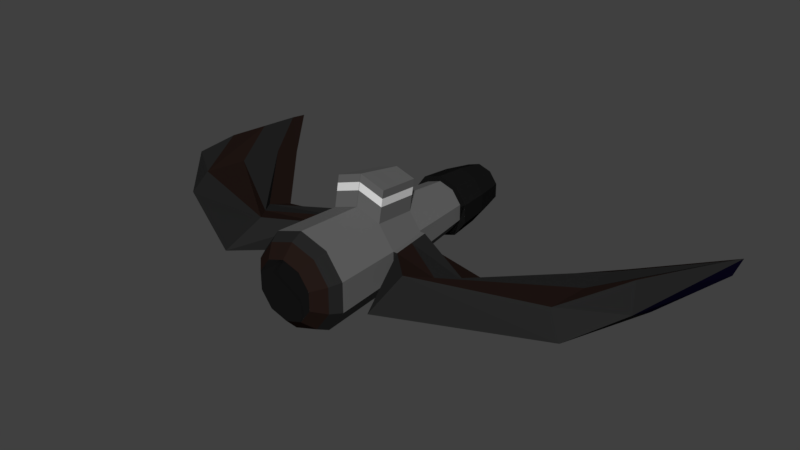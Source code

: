 # Source: player_plane.blend  (saved by Blender 2.92.15; exported with 4.5.12 LTS)
import bpy
from mathutils import Matrix  # noqa: F401  (used for matrix-valued properties, if any)

bpy.ops.wm.read_factory_settings(use_empty=True)
scene = bpy.context.scene
scene.name = 'Scene'

# ---- collections
col_collection_1 = bpy.data.collections.new('Collection 1'); scene.collection.children.link(col_collection_1)

# ---- materials (node trees are filled in below, after node groups)
mat_material_001 = bpy.data.materials.new('Material.001')
mat_material_001.alpha_threshold = 0.0
mat_material_001.roughness = 0.5
mat_material_002 = bpy.data.materials.new('Material.002')
mat_material_002.alpha_threshold = 0.0
mat_material_002.diffuse_color = (0.01885, 0.01885, 0.01885, 1.0)
mat_material_002.roughness = 0.5
mat_material_003 = bpy.data.materials.new('Material.003')
mat_material_003.alpha_threshold = 0.0
mat_material_003.diffuse_color = (0.01739, 0.009821, 0.007996, 1.0)
mat_material_003.roughness = 0.5
mat_material_004 = bpy.data.materials.new('Material.004')
mat_material_004.alpha_threshold = 0.0
mat_material_004.diffuse_color = (0.002206, 0.001556, 0.009018, 1.0)
mat_material_004.roughness = 0.5
mat_material_005 = bpy.data.materials.new('Material.005')
mat_material_005.alpha_threshold = 0.0
mat_material_005.diffuse_color = (0.1282, 0.1282, 0.1282, 1.0)
mat_material_005.roughness = 0.5
mat_material = bpy.data.materials.new('Material')
mat_material.alpha_threshold = 0.0
mat_material.diffuse_color = (0.008076, 0.008076, 0.008076, 1.0)
mat_material.roughness = 0.5
mat_material_006 = bpy.data.materials.new('Material.006')
mat_material_006.alpha_threshold = 0.0
mat_material_006.diffuse_color = (0.04445, 0.01723, 0.007321, 1.0)
mat_material_006.roughness = 0.5
mat_material_008 = bpy.data.materials.new('Material.008')

# ---- material node trees
mat_material_001.use_nodes = True; mat_material_001.node_tree.nodes.clear()
_N = mat_material_001.node_tree.nodes; _L = mat_material_001.node_tree.links
n0 = _N.new('ShaderNodeOutputMaterial'); n0.name = 'Material Output'; n0.location = (300, 300)
n1 = _N.new('ShaderNodeBsdfDiffuse'); n1.name = 'Diffuse BSDF'; n1.location = (10, 300)
_L.new(n1.outputs[0], n0.inputs[0])
n0.is_active_output = True
mat_material_002.use_nodes = True; mat_material_002.node_tree.nodes.clear()
_N = mat_material_002.node_tree.nodes; _L = mat_material_002.node_tree.links
n0 = _N.new('ShaderNodeOutputMaterial'); n0.name = 'Material Output'; n0.location = (300, 300)
n1 = _N.new('ShaderNodeBsdfDiffuse'); n1.name = 'Diffuse BSDF'; n1.location = (10, 300)
n1.inputs[0].default_value = (0.01885, 0.01885, 0.01885, 1.0)
_L.new(n1.outputs[0], n0.inputs[0])
n0.is_active_output = True
mat_material_003.use_nodes = True; mat_material_003.node_tree.nodes.clear()
_N = mat_material_003.node_tree.nodes; _L = mat_material_003.node_tree.links
n0 = _N.new('ShaderNodeOutputMaterial'); n0.name = 'Material Output'; n0.location = (300, 300)
n1 = _N.new('ShaderNodeBsdfDiffuse'); n1.name = 'Diffuse BSDF'; n1.location = (10, 300)
n1.inputs[0].default_value = (0.01739, 0.009821, 0.007996, 1.0)
_L.new(n1.outputs[0], n0.inputs[0])
n0.is_active_output = True
mat_material_004.use_nodes = True; mat_material_004.node_tree.nodes.clear()
_N = mat_material_004.node_tree.nodes; _L = mat_material_004.node_tree.links
n0 = _N.new('ShaderNodeOutputMaterial'); n0.name = 'Material Output'; n0.location = (300, 300)
n1 = _N.new('ShaderNodeBsdfDiffuse'); n1.name = 'Diffuse BSDF'; n1.location = (10, 300)
n1.inputs[0].default_value = (0.002206, 0.001556, 0.009018, 1.0)
_L.new(n1.outputs[0], n0.inputs[0])
n0.is_active_output = True
mat_material_005.use_nodes = True; mat_material_005.node_tree.nodes.clear()
_N = mat_material_005.node_tree.nodes; _L = mat_material_005.node_tree.links
n0 = _N.new('ShaderNodeOutputMaterial'); n0.name = 'Material Output'; n0.location = (300, 300)
n1 = _N.new('ShaderNodeBsdfDiffuse'); n1.name = 'Diffuse BSDF'; n1.location = (10, 300)
n1.inputs[0].default_value = (0.1282, 0.1282, 0.1282, 1.0)
_L.new(n1.outputs[0], n0.inputs[0])
n0.is_active_output = True
mat_material.use_nodes = True; mat_material.node_tree.nodes.clear()
_N = mat_material.node_tree.nodes; _L = mat_material.node_tree.links
n0 = _N.new('ShaderNodeOutputMaterial'); n0.name = 'Material Output'; n0.location = (300, 300)
n1 = _N.new('ShaderNodeBsdfDiffuse'); n1.name = 'Diffuse BSDF'; n1.location = (10, 300)
n1.inputs[0].default_value = (0.008076, 0.008076, 0.008076, 1.0)
_L.new(n1.outputs[0], n0.inputs[0])
n0.is_active_output = True
mat_material_006.use_nodes = True; mat_material_006.node_tree.nodes.clear()
_N = mat_material_006.node_tree.nodes; _L = mat_material_006.node_tree.links
n0 = _N.new('ShaderNodeOutputMaterial'); n0.name = 'Material Output'; n0.location = (300, 300)
n1 = _N.new('ShaderNodeBsdfDiffuse'); n1.name = 'Diffuse BSDF'; n1.location = (10, 300)
n1.inputs[0].default_value = (0.04445, 0.01723, 0.007321, 1.0)
_L.new(n1.outputs[0], n0.inputs[0])
n0.is_active_output = True
mat_material_008.use_nodes = True; mat_material_008.node_tree.nodes.clear()
_N = mat_material_008.node_tree.nodes; _L = mat_material_008.node_tree.links
n0 = _N.new('ShaderNodeBsdfPrincipled'); n0.name = 'Principled BSDF'; n0.location = (10, 300)
n0.distribution = 'GGX'
n0.subsurface_method = 'BURLEY'
n0.inputs[3].default_value = 1.45
n0.inputs[27].default_value = (0.0, 0.0, 0.0, 1.0)
n0.inputs[28].default_value = 1.0
n1 = _N.new('ShaderNodeOutputMaterial'); n1.name = 'Material Output'; n1.location = (300, 300)
_L.new(n0.outputs[0], n1.inputs[0])
n1.is_active_output = True

# ---- world
world_world = bpy.data.worlds.new('World'); scene.world = world_world
world_world.color = (0.05088, 0.05088, 0.05088)
world_world.use_sun_shadow = False
world_world.sun_shadow_jitter_overblur = 0.0
world_world.cycles.sampling_method = 'MANUAL'

# ---- meshes
me_cube = bpy.data.meshes.new('Cube')
me_cube.from_pydata([(4.882, 4.128, 0.8293), (4.564, 2.017, 1.029), (0.8299, 0.724, 0.757), (0.6814, 1.601, 0.8114), (4.778, 4.082, 1.075), (4.284, 2.017, 1.466), (0.8299, 0.7233, 1.246), (0.6814, 1.601, 1.194), (-0.003765, 3.68, 1.393), (-0.003765, -0.08254, 1.773), (0.2208, 3.68, 1.32), (0.4469, -0.08217, 1.627), (0.3595, 3.68, 1.129), (0.7255, -0.08121, 1.244), (0.3595, 3.681, 0.8925), (0.7255, -0.08002, 0.7698), (0.2208, 3.682, 0.7015), (0.4469, -0.07905, 0.3864), (-0.003766, 3.682, 0.6286), (-0.003766, -0.07868, 0.2399), (2.099, 0.8069, 0.8293), (1.501, 0.04727, 0.8549), (2.099, 0.8069, 1.151), (1.501, 0.04727, 1.385), (3.631, 2.522, 0.8293), (3.634, 0.7794, 0.8293), (3.631, 2.522, 1.151), (3.634, 0.7794, 1.332), (4.882, 4.51, 0.975), (4.564, 1.437, 1.246), (0.8299, 0.7236, 1.0), (0.6814, 1.601, 1.0), (2.099, 1.308, 0.975), (1.501, -0.7488, 1.095), (3.899, 0.6187, 0.905), (3.631, 3.022, 0.975), (-0.002791, 4.017, 1.406), (-0.002791, 2.873, 1.572), (0.2345, 4.017, 1.329), (0.3332, 2.873, 1.463), (0.3811, 4.017, 1.127), (0.5409, 2.874, 1.177), (0.3811, 4.017, 0.8776), (0.5409, 2.874, 0.8239), (0.2345, 4.018, 0.6757), (0.3332, 2.875, 0.5381), (-0.002791, 4.018, 0.5986), (-0.002791, 2.875, 0.4289), (-0.2401, 4.018, 0.6757), (-0.3388, 2.875, 0.5381), (-0.3867, 4.017, 0.8776), (-0.5465, 2.874, 0.8239), (-0.3867, 4.017, 1.127), (-0.5465, 2.874, 1.177), (-0.2401, 4.017, 1.329), (-0.3388, 2.873, 1.463), (-0.002791, 3.445, 1.517), (0.3001, 3.445, 1.418), (0.4874, 3.445, 1.161), (0.4874, 3.446, 0.8422), (0.3001, 3.446, 0.5845), (-0.002791, 3.446, 0.486), (-0.3057, 3.446, 0.5845), (-0.493, 3.446, 0.8422), (-0.493, 3.445, 1.161), (-0.3057, 3.445, 1.418), (-0.002791, 1.6, 1.622), (-0.002791, -0.9306, 1.533), (0.3613, 1.6, 1.504), (0.3104, -0.9304, 1.431), (0.5751, 1.601, 1.194), (0.504, -0.93, 1.165), (0.5864, 1.601, 0.8114), (0.504, -0.9295, 0.8354), (0.3613, 1.602, 0.5016), (0.3104, -0.9291, 0.5689), (-0.002791, 1.602, 0.3833), (-0.002791, -0.9289, 0.4671), (-0.3669, 1.602, 0.5016), (-0.316, -0.9291, 0.5689), (-0.592, 1.601, 0.8114), (-0.5096, -0.9295, 0.8354), (-0.592, 1.601, 1.194), (-0.5096, -0.93, 1.165), (-0.3669, 1.6, 1.504), (-0.316, -0.9304, 1.431), (-0.002791, 0.7224, 1.792), (0.4621, 0.7227, 1.641), (0.7494, 0.7233, 1.246), (0.7494, 0.724, 0.757), (0.4621, 0.7247, 0.3616), (-0.002791, 0.7249, 0.2105), (-0.4677, 0.7247, 0.3616), (-0.755, 0.724, 0.757), (-0.755, 0.7233, 1.246), (-0.4677, 0.7227, 1.641), (-0.002791, -0.523, 1.856), (0.5003, -0.5228, 1.693), (0.8113, -0.5221, 1.265), (0.8113, -0.5213, 0.7359), (0.5003, -0.5206, 0.3079), (-0.002791, -0.5203, 0.1444), (-0.5059, -0.5206, 0.3079), (-0.8169, -0.5213, 0.7359), (-0.8169, -0.5221, 1.265), (-0.5059, -0.5228, 1.693), (-0.002791, -0.7269, 1.749), (0.4375, -0.7267, 1.606), (0.7096, -0.7261, 1.232), (0.7096, -0.7253, 0.7688), (0.4375, -0.7248, 0.3942), (-0.002791, -0.7245, 0.2512), (-0.4431, -0.7248, 0.3942), (-0.7152, -0.7253, 0.7688), (-0.7152, -0.7261, 1.232), (-0.4431, -0.7267, 1.606), (-0.002791, 3.706, 1.406), (0.2345, 3.706, 1.328), (0.3811, 3.706, 1.127), (0.3811, 3.707, 0.8771), (0.2345, 3.707, 0.6752), (-0.002791, 3.707, 0.5981), (-0.2401, 3.707, 0.6752), (-0.3867, 3.707, 0.8771), (-0.3867, 3.706, 1.127), (-0.2401, 3.706, 1.328), (-4.882, 4.128, 0.8293), (-4.564, 2.017, 1.029), (-0.8084, 0.724, 0.757), (-0.6469, 1.601, 0.8114), (-4.778, 4.082, 1.075), (-4.284, 2.017, 1.466), (-0.8084, 0.7233, 1.246), (-0.6469, 1.601, 1.194), (0.003765, 3.68, 1.393), (0.003765, -0.08254, 1.773), (-0.2208, 3.68, 1.32), (-0.4469, -0.08217, 1.627), (-0.3595, 3.68, 1.129), (-0.7255, -0.08121, 1.244), (-0.3595, 3.681, 0.8925), (-0.7255, -0.08002, 0.7698), (-0.2208, 3.682, 0.7015), (-0.4469, -0.07905, 0.3864), (0.003766, 3.682, 0.6286), (0.003766, -0.07868, 0.2399), (-2.099, 0.8069, 0.8293), (-1.501, 0.04727, 0.8549), (-2.099, 0.8069, 1.151), (-1.501, 0.04727, 1.385), (-3.631, 2.522, 0.8293), (-3.634, 0.7794, 0.8293), (-3.631, 2.522, 1.151), (-3.634, 0.7794, 1.332), (-4.882, 4.51, 0.975), (-4.564, 1.437, 1.246), (-0.8084, 0.7236, 1.001), (-0.6469, 1.601, 1.003), (-2.099, 1.308, 0.975), (-1.501, -0.7488, 1.095), (-3.899, 0.6187, 0.905), (-3.631, 3.022, 0.975), (0.002791, 4.017, 1.406), (0.002791, 2.873, 1.572), (-0.2345, 4.017, 1.329), (-0.3332, 2.873, 1.463), (-0.3811, 4.017, 1.127), (-0.5409, 2.874, 1.177), (-0.3811, 4.017, 0.8776), (-0.5409, 2.874, 0.8239), (-0.2345, 4.018, 0.6757), (-0.3332, 2.875, 0.5381), (0.002791, 4.018, 0.5986), (0.002791, 2.875, 0.4289), (0.2401, 4.018, 0.6757), (0.3388, 2.875, 0.5381), (0.3867, 4.017, 0.8776), (0.5465, 2.874, 0.8239), (0.3867, 4.017, 1.127), (0.5465, 2.874, 1.177), (0.2401, 4.017, 1.329), (0.3388, 2.873, 1.463), (0.002791, 3.445, 1.517), (-0.3001, 3.445, 1.418), (-0.4874, 3.445, 1.161), (-0.4874, 3.446, 0.8422), (-0.3001, 3.446, 0.5845), (0.002791, 3.446, 0.486), (0.3057, 3.446, 0.5845), (0.493, 3.446, 0.8422), (0.493, 3.445, 1.161), (0.3057, 3.445, 1.418), (0.002791, 1.6, 1.622), (0.002791, -0.9306, 1.533), (-0.3613, 1.6, 1.504), (-0.3104, -0.9304, 1.431), (-0.5864, 1.601, 1.194), (-0.504, -0.93, 1.165), (-0.5864, 1.601, 0.8114), (-0.504, -0.9295, 0.8354), (-0.3613, 1.602, 0.5016), (-0.3104, -0.9291, 0.5689), (0.002791, 1.602, 0.3833), (0.002791, -0.9289, 0.4671), (0.3669, 1.602, 0.5016), (0.316, -0.9291, 0.5689), (0.592, 1.601, 0.8114), (0.5096, -0.9295, 0.8354), (0.592, 1.601, 1.194), (0.5096, -0.93, 1.165), (0.3669, 1.6, 1.504), (0.316, -0.9304, 1.431), (0.002791, 0.7224, 1.792), (-0.4621, 0.7227, 1.641), (-0.7494, 0.7233, 1.246), (-0.7494, 0.724, 0.757), (-0.4621, 0.7247, 0.3616), (0.002791, 0.7249, 0.2105), (0.4677, 0.7247, 0.3616), (0.755, 0.724, 0.757), (0.755, 0.7233, 1.246), (0.4677, 0.7227, 1.641), (0.002791, -0.523, 1.856), (-0.5003, -0.5228, 1.693), (-0.8113, -0.5221, 1.265), (-0.8113, -0.5213, 0.7359), (-0.5003, -0.5206, 0.3079), (0.002791, -0.5203, 0.1444), (0.5059, -0.5206, 0.3079), (0.8169, -0.5213, 0.7359), (0.8169, -0.5221, 1.265), (0.5059, -0.5228, 1.693), (0.002791, -0.7269, 1.749), (-0.4375, -0.7267, 1.606), (-0.7096, -0.7261, 1.232), (-0.7096, -0.7253, 0.7688), (-0.4375, -0.7248, 0.3942), (0.002791, -0.7245, 0.2512), (0.4431, -0.7248, 0.3942), (0.7152, -0.7253, 0.7688), (0.7152, -0.7261, 1.232), (0.4431, -0.7267, 1.606), (0.002791, 3.706, 1.406), (-0.2345, 3.706, 1.328), (-0.3811, 3.706, 1.127), (-0.3811, 3.707, 0.8771), (-0.2345, 3.707, 0.6752), (0.002791, 3.707, 0.5981), (0.2401, 3.707, 0.6752), (0.3867, 3.707, 0.8771), (0.3867, 3.706, 1.127), (0.2401, 3.706, 1.328), (0.592, 1.601, 1.0), (0.5096, -0.9297, 1.0), (0.755, 0.7237, 1.0), (0.8169, -0.5217, 1.0), (0.7152, -0.7257, 1.0), (-0.592, 1.601, 1.003), (-0.5096, -0.9297, 1.0), (-0.755, 0.7237, 1.001), (-0.8169, -0.5217, 1.0), (-0.7152, -0.7257, 1.0), (4.728, 3.107, 0.926), (0.7532, 1.177, 0.7851), (4.539, 3.084, 1.264), (0.7532, 1.176, 1.219), (1.81, 0.4396, 1.264), (1.81, 0.4396, 0.8417), (3.632, 1.679, 0.8293), (3.632, 1.679, 1.239), (4.728, 3.024, 1.106), (-4.723, 3.072, 0.9293), (-0.7276, 1.163, 0.7842), (-4.531, 3.05, 1.27), (-0.7276, 1.162, 1.22), (-1.8, 0.4271, 1.268), (-1.8, 0.4271, 0.8421), (-3.633, 1.65, 0.8293), (-3.633, 1.65, 1.241), (-4.723, 2.973, 1.11), (-0.003765, 3.68, 1.393), (0.2208, 3.68, 1.32), (0.4469, -0.08217, 1.627), (-0.003765, -0.08254, 1.773), (0.003765, 3.68, 1.393), (-0.2208, 3.68, 1.32), (-0.4469, -0.08217, 1.627), (0.003765, -0.08254, 1.773), (-0.4677, 0.8268, 2.179), (-0.3669, 1.704, 2.042), (-0.002791, 1.704, 2.16), (-0.002791, 0.8266, 2.33), (0.4677, 0.8268, 2.179), (0.3669, 1.704, 2.042), (0.002791, 1.704, 2.16), (0.002791, 0.8266, 2.33), (0.4677, 0.7748, 1.91), (0.002791, 0.7745, 2.061), (0.3669, 1.652, 1.773), (0.002791, 1.652, 1.891), (-0.002791, 0.7745, 2.061), (-0.4677, 0.7748, 1.91), (-0.3669, 1.652, 1.773), (-0.002791, 1.652, 1.891), (0.4677, 0.8008, 2.045), (0.3669, 1.678, 1.907), (0.002791, 0.8006, 2.196), (0.002791, 1.678, 2.026), (-0.002791, 0.8006, 2.196), (-0.002791, 1.678, 2.026), (-0.4677, 0.8008, 2.045), (-0.3669, 1.678, 1.907), (-0.4117, 1.161, 1.573), (-0.6679, 1.162, 1.22), (-0.6679, 1.163, 0.7842), (-0.4117, 1.163, 0.4316), (0.002791, 1.163, 0.2969), (0.4173, 1.163, 0.4316), (0.4173, 1.161, 1.573), (0.002791, 1.161, 1.707), (0.4173, 1.266, 2.11), (0.002791, 1.265, 2.245), (0.002791, 1.213, 1.976), (0.4173, 1.213, 1.842), (0.002791, 1.239, 2.111), (0.4173, 1.24, 1.976), (0.002791, 0.9418, 1.75), (0.002791, 1.046, 2.288), (0.4425, 0.9941, 1.876), (0.4425, 1.02, 2.01), (-0.4369, 0.942, 1.607), (-0.7087, 0.9426, 1.233), (-0.7087, 0.9433, 0.7706), (-0.4369, 0.9439, 0.3966), (0.002791, 0.9441, 0.2537), (0.4425, 0.9439, 0.3966), (0.4425, 0.942, 1.607), (0.4425, 1.046, 2.145), (0.002791, 0.9939, 2.019), (0.002791, 1.02, 2.153), (0.4117, 1.161, 1.573), (0.6623, 1.162, 1.22), (0.6679, 1.163, 0.7842), (0.4117, 1.163, 0.4316), (-0.002791, 1.163, 0.2969), (-0.4173, 1.163, 0.4316), (-0.4173, 1.161, 1.573), (-0.002791, 1.161, 1.707), (-0.4173, 1.266, 2.11), (-0.002791, 1.265, 2.245), (-0.002791, 1.213, 1.976), (-0.4173, 1.213, 1.842), (-0.002791, 1.239, 2.111), (-0.4173, 1.24, 1.976), (-0.002791, 0.9418, 1.75), (-0.002791, 1.046, 2.288), (-0.002791, 0.9939, 2.019), (-0.002791, 1.02, 2.153), (0.4369, 0.942, 1.607), (0.7058, 0.9426, 1.233), (0.7087, 0.9433, 0.7706), (0.4369, 0.9439, 0.3966), (-0.002791, 0.9441, 0.2537), (-0.4425, 0.9439, 0.3966), (-0.4425, 0.942, 1.607), (-0.4425, 1.046, 2.145), (-0.4425, 0.9941, 1.876), (-0.4425, 1.02, 2.01), (-0.1608, 1.04, -0.2324), (-0.1608, 1.259, -0.1892), (-0.6005, 1.04, -0.08956), (-0.5753, 1.259, -0.05455), (0.1594, 1.039, -0.2281), (0.1594, 1.258, -0.1849), (0.5991, 1.039, -0.08522), (0.5739, 1.258, -0.0502)], [], [(267, 21, 2, 263), (266, 265, 6, 23), (270, 264, 5, 29), (33, 23, 6, 30), (252, 31, 30, 254), (32, 20, 3, 31), (9, 11, 282, 283), (10, 11, 13, 12), (12, 13, 15, 14), (14, 15, 17, 16), (16, 17, 19, 18), (35, 24, 20, 32), (34, 27, 23, 33), (269, 266, 23, 27), (268, 25, 21, 267), (262, 1, 25, 268), (264, 269, 27, 5), (29, 5, 27, 34), (28, 0, 24, 35), (4, 28, 35, 26), (1, 29, 34, 25), (25, 34, 33, 21), (26, 35, 32, 22), (22, 32, 31, 7), (31, 252, 208, 7), (21, 33, 30, 2), (262, 270, 29, 1), (56, 37, 39, 57), (57, 39, 41, 58), (58, 41, 43, 59), (59, 43, 45, 60), (60, 45, 47, 61), (61, 47, 49, 62), (62, 49, 51, 63), (63, 51, 53, 64), (39, 37, 55, 53, 51, 49, 47, 45, 43, 41), (64, 53, 55, 65), (65, 55, 37, 56), (52, 54, 125, 124), (54, 65, 56, 36), (52, 64, 65, 54), (50, 63, 64, 52), (48, 62, 63, 50), (46, 61, 62, 48), (44, 60, 61, 46), (42, 59, 60, 44), (40, 58, 59, 42), (38, 57, 58, 40), (36, 56, 57, 38), (106, 67, 69, 107), (107, 69, 71, 108), (108, 71, 73, 109), (109, 73, 75, 110), (110, 75, 77, 111), (111, 77, 79, 112), (112, 79, 81, 113), (261, 258, 83, 114), (69, 67, 85, 83, 258, 81, 79, 77, 75, 73, 71), (114, 83, 85, 115), (115, 85, 67, 106), (66, 68, 70, 72, 74, 76, 78, 80, 257, 82, 84), (310, 308, 291, 288), (82, 94, 95, 364, 346, 84), (257, 259, 94, 82), (78, 345, 363, 92, 93, 80), (362, 91, 92, 363), (361, 90, 91, 362), (360, 89, 90, 361), (359, 88, 89, 360), (358, 87, 88, 359), (354, 86, 87, 358), (95, 105, 96, 86), (94, 104, 105, 95), (259, 260, 104, 94), (92, 102, 103, 93), (91, 101, 102, 92), (90, 100, 101, 91), (89, 99, 100, 90), (88, 98, 99, 89), (87, 97, 98, 88), (86, 96, 97, 87), (105, 115, 106, 96), (104, 114, 115, 105), (260, 261, 114, 104), (102, 112, 113, 103), (101, 111, 112, 102), (100, 110, 111, 101), (99, 109, 110, 100), (98, 108, 109, 99), (97, 107, 108, 98), (96, 106, 107, 97), (116, 117, 118, 119, 120, 121, 122, 123, 124, 125), (50, 52, 124, 123), (48, 50, 123, 122), (46, 48, 122, 121), (44, 46, 121, 120), (42, 44, 120, 119), (36, 38, 117, 116), (40, 42, 119, 118), (38, 40, 118, 117), (54, 36, 116, 125), (276, 272, 128, 147), (275, 149, 132, 274), (279, 155, 131, 273), (159, 156, 132, 149), (94, 132, 156, 259), (158, 157, 129, 146), (137, 135, 287, 286), (136, 138, 139, 137), (138, 140, 141, 139), (140, 142, 143, 141), (142, 144, 145, 143), (161, 158, 146, 150), (160, 159, 149, 153), (278, 153, 149, 275), (277, 276, 147, 151), (271, 277, 151, 127), (273, 131, 153, 278), (155, 160, 153, 131), (154, 161, 150, 126), (130, 152, 161, 154), (127, 151, 160, 155), (151, 147, 159, 160), (152, 148, 158, 161), (148, 133, 157, 158), (259, 156, 157, 257), (156, 128, 93, 259), (271, 127, 155, 279), (182, 183, 165, 163), (183, 184, 167, 165), (184, 185, 169, 167), (185, 186, 171, 169), (186, 187, 173, 171), (187, 188, 175, 173), (188, 189, 177, 175), (189, 190, 179, 177), (165, 167, 169, 171, 173, 175, 177, 179, 181, 163), (190, 191, 181, 179), (191, 182, 163, 181), (178, 250, 251, 180), (180, 162, 182, 191), (178, 180, 191, 190), (176, 178, 190, 189), (174, 176, 189, 188), (172, 174, 188, 187), (170, 172, 187, 186), (168, 170, 186, 185), (166, 168, 185, 184), (164, 166, 184, 183), (162, 164, 183, 182), (232, 233, 195, 193), (233, 234, 197, 195), (234, 235, 199, 197), (235, 236, 201, 199), (236, 237, 203, 201), (237, 238, 205, 203), (238, 239, 207, 205), (256, 240, 209, 253), (195, 197, 199, 201, 203, 205, 207, 253, 209, 211, 193), (240, 241, 211, 209), (241, 232, 193, 211), (192, 210, 208, 252, 206, 204, 202, 200, 198, 196, 194), (306, 304, 292, 295), (208, 210, 318, 336, 221, 220), (252, 208, 220, 254), (204, 206, 219, 218, 335, 317), (334, 335, 218, 217), (333, 334, 217, 216), (332, 333, 216, 215), (331, 332, 215, 214), (330, 331, 214, 213), (326, 330, 213, 212), (221, 212, 222, 231), (220, 221, 231, 230), (254, 220, 230, 255), (218, 219, 229, 228), (217, 218, 228, 227), (216, 217, 227, 226), (215, 216, 226, 225), (214, 215, 225, 224), (213, 214, 224, 223), (212, 213, 223, 222), (231, 222, 232, 241), (230, 231, 241, 240), (255, 230, 240, 256), (228, 229, 239, 238), (227, 228, 238, 237), (226, 227, 237, 236), (225, 226, 236, 235), (224, 225, 235, 234), (223, 224, 234, 233), (222, 223, 233, 232), (242, 251, 250, 249, 248, 247, 246, 245, 244, 243), (176, 249, 250, 178), (174, 248, 249, 176), (172, 247, 248, 174), (170, 246, 247, 172), (168, 245, 246, 170), (162, 242, 243, 164), (166, 244, 245, 168), (164, 243, 244, 166), (180, 251, 242, 162), (229, 255, 256, 239), (219, 254, 255, 229), (206, 252, 254, 219), (239, 256, 253, 207), (103, 113, 261, 260), (93, 103, 260, 259), (80, 93, 259, 257), (113, 81, 258, 261), (3, 206, 252, 31), (2, 219, 206, 3, 263), (219, 2, 30, 254), (254, 30, 6, 220), (220, 6, 265, 7, 208), (257, 157, 133, 82), (132, 94, 82, 133, 274), (80, 129, 157, 257), (93, 128, 272, 129, 80), (128, 156, 159, 147), (0, 28, 270, 262), (4, 26, 269, 264), (0, 262, 268, 24), (24, 268, 267, 20), (26, 22, 266, 269), (28, 4, 264, 270), (22, 7, 265, 266), (20, 267, 263, 3), (126, 271, 279, 154), (130, 273, 278, 152), (126, 150, 277, 271), (150, 146, 276, 277), (152, 278, 275, 148), (154, 279, 273, 130), (148, 275, 274, 133), (146, 129, 272, 276), (280, 283, 282, 281), (284, 285, 286, 287), (135, 134, 284, 287), (8, 9, 283, 280), (134, 136, 285, 284), (10, 8, 280, 281), (136, 137, 286, 285), (11, 10, 281, 282), (365, 288, 291, 355), (337, 327, 295, 292), (325, 305, 293, 320), (367, 310, 288, 365), (339, 306, 295, 327), (352, 309, 290, 349), (305, 307, 294, 293), (309, 311, 289, 290), (210, 192, 299, 298), (326, 212, 297, 338), (318, 210, 298, 323), (212, 221, 296, 297), (66, 84, 302, 303), (347, 66, 303, 350), (364, 95, 301, 366), (95, 86, 300, 301), (298, 299, 307, 305), (338, 297, 306, 339), (323, 298, 305, 325), (297, 296, 304, 306), (303, 302, 311, 309), (350, 303, 309, 352), (366, 301, 310, 367), (301, 300, 308, 310), (328, 323, 325, 329), (299, 322, 324, 307), (336, 318, 323, 328), (192, 319, 322, 299), (307, 324, 321, 294), (329, 325, 320, 337), (293, 294, 321, 320), (192, 194, 312, 319), (194, 196, 313, 312), (196, 198, 314, 313), (198, 200, 315, 314), (200, 202, 316, 315), (202, 204, 317, 316), (304, 329, 337, 292), (221, 336, 328, 296), (296, 328, 329, 304), (322, 338, 339, 324), (319, 326, 338, 322), (324, 339, 327, 321), (320, 321, 327, 337), (319, 312, 330, 326), (312, 313, 331, 330), (313, 314, 332, 331), (314, 315, 333, 332), (315, 316, 334, 333), (334, 316, 373, 372), (302, 351, 353, 311), (356, 350, 352, 357), (84, 346, 351, 302), (354, 347, 350, 356), (357, 352, 349, 355), (311, 353, 348, 289), (289, 348, 349, 290), (66, 347, 340, 68), (68, 340, 341, 70), (70, 341, 342, 72), (72, 342, 343, 74), (74, 343, 344, 76), (76, 344, 345, 78), (308, 357, 355, 291), (86, 354, 356, 300), (300, 356, 357, 308), (351, 366, 367, 353), (346, 364, 366, 351), (353, 367, 365, 348), (348, 365, 355, 349), (347, 354, 358, 340), (340, 358, 359, 341), (341, 359, 360, 342), (342, 360, 361, 343), (343, 361, 362, 344), (344, 362, 368, 369), (369, 368, 370, 371), (345, 344, 369, 371), (362, 363, 370, 368), (363, 345, 371, 370), (373, 375, 374, 372), (316, 317, 375, 373), (335, 334, 372, 374), (317, 335, 374, 375)])
me_cube.polygons.foreach_set('material_index', [2, 2, 1, 1, 0, 2, 0, 4, 4, 4, 4, 2, 1, 2, 2, 2, 2, 1, 2, 2, 1, 1, 2, 2, 2, 1, 3, 5, 0, 0, 0, 5, 5, 5, 5, 5, 5, 5, 5, 5, 5, 5, 5, 5, 5, 5, 5, 5, 5, 2, 0, 0, 0, 2, 2, 2, 2, 5, 2, 2, 4, 4, 4, 0, 4, 4, 4, 0, 0, 0, 4, 4, 4, 4, 4, 4, 4, 0, 0, 0, 4, 1, 1, 1, 1, 1, 1, 0, 0, 0, 1, 6, 5, 5, 5, 5, 5, 5, 5, 5, 5, 2, 2, 1, 1, 1, 2, 0, 4, 4, 4, 4, 2, 1, 2, 2, 2, 2, 1, 2, 2, 1, 1, 2, 2, 0, 1, 3, 5, 0, 0, 0, 5, 5, 5, 5, 5, 5, 5, 5, 5, 5, 5, 5, 5, 5, 5, 5, 5, 5, 2, 0, 0, 0, 2, 2, 2, 2, 5, 2, 2, 4, 4, 4, 0, 4, 4, 4, 0, 0, 0, 4, 4, 4, 4, 4, 4, 4, 0, 0, 0, 4, 1, 1, 1, 1, 1, 1, 0, 0, 0, 1, 6, 5, 5, 5, 5, 5, 5, 5, 5, 5, 1, 4, 0, 2, 1, 4, 0, 2, 2, 4, 1, 1, 4, 2, 4, 2, 4, 1, 3, 1, 1, 1, 1, 1, 1, 1, 3, 1, 1, 1, 1, 1, 1, 1, 4, 4, 0, 0, 0, 0, 4, 4, 4, 4, 4, 4, 4, 4, 4, 4, 4, 4, 4, 4, 4, 4, 4, 4, 7, 4, 7, 7, 7, 4, 7, 7, 7, 4, 4, 4, 4, 4, 4, 4, 0, 0, 0, 4, 4, 4, 4, 7, 4, 4, 4, 4, 4, 0, 0, 0, 4, 7, 7, 4, 4, 4, 4, 4, 4, 4, 0, 0, 0, 4, 4, 4, 4, 4, 7, 4, 4, 4, 4, 0, 0, 0, 4, 4, 7, 7, 7, 7, 4, 7, 7, 4])
me_cube.materials.append(mat_material_001)
me_cube.materials.append(mat_material_002)
me_cube.materials.append(mat_material_003)
me_cube.materials.append(mat_material_004)
me_cube.materials.append(mat_material_005)
me_cube.materials.append(mat_material)
me_cube.materials.append(mat_material_006)
me_cube.materials.append(mat_material_008)
me_cube.use_remesh_preserve_volume = False
me_cube.use_remesh_preserve_attributes = False
me_cube.use_mirror_vertex_groups = False
me_cube.update()

# ---- objects
ob_cube = bpy.data.objects.new('Cube', me_cube)

# ---- transforms, parenting, visibility, modifiers, constraints
ob_cube.location = (0.0, -0.865, -1.02)
ob_cube.lock_rotations_4d = False
ob_cube.empty_display_type = 'ARROWS'
ob_cube.lineart.crease_threshold = 0.0

# ---- collection membership
col_collection_1.objects.link(ob_cube)

# ---- scene / render settings (as saved in the file)
scene.frame_start = 1; scene.frame_end = 250; scene.frame_set(1)
scene.render.engine = 'CYCLES'
scene.render.resolution_percentage = 50
scene.render.dither_intensity = 0.0
scene.cycles.use_denoising = False
scene.cycles.samples = 128
scene.cycles.sampling_pattern = 'TABULATED_SOBOL'
scene.cycles.use_adaptive_sampling = False
scene.cycles.use_light_tree = False
scene.cycles.blur_glossy = 0.0
scene.cycles.sample_clamp_indirect = 0.0
scene.view_settings.view_transform = 'Standard'
bpy.context.view_layer.update()

# ---- added for rendering (the .blend has no active camera and no usable light): camera, sun
cam_auto = bpy.data.cameras.new('AutoCamera')
cam_auto.lens = 50.0
cam_auto.sensor_width = 36.0
cam_auto.clip_end = 1000.0
ob_auto_camera = bpy.data.objects.new('AutoCamera', cam_auto)
scene.collection.objects.link(ob_auto_camera)
ob_auto_camera.location = (10.61, -11.8075, 8.517)
ob_auto_camera.rotation_euler = (1.09748, -7.21219e-08, 0.694738)
scene.camera = ob_auto_camera
light_auto_sun = bpy.data.lights.new('AutoSun', 'SUN')
light_auto_sun.energy = 3.0
light_auto_sun.angle = 0.0523599
ob_auto_sun = bpy.data.objects.new('AutoSun', light_auto_sun)
scene.collection.objects.link(ob_auto_sun)
ob_auto_sun.rotation_euler = (0.872665, 0.174533, 0.523599)
bpy.context.view_layer.update()
